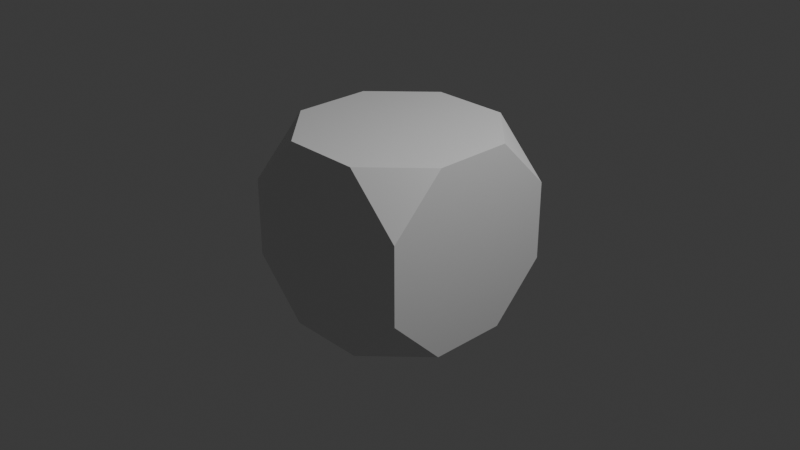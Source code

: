 # Source: Truncated_Cube.blend  (saved by Blender 4.2.66; exported with 4.5.12 LTS)
import bpy
from mathutils import Matrix  # noqa: F401  (used for matrix-valued properties, if any)

bpy.ops.wm.read_factory_settings(use_empty=True)
scene = bpy.context.scene
scene.name = 'Scene'

# ---- collections
col_collection = bpy.data.collections.new('Collection'); scene.collection.children.link(col_collection)

# ---- materials (node trees are filled in below, after node groups)
mat_material = bpy.data.materials.new('Material')
mat_material.alpha_threshold = 0.0
mat_material.use_transparent_shadow = False
mat_material.roughness = 0.5
mat_material.line_color = (0.0, 0.0, 0.0, 1.0)

# ---- material node trees
mat_material.use_nodes = True; mat_material.node_tree.nodes.clear()
_N = mat_material.node_tree.nodes; _L = mat_material.node_tree.links
n0 = _N.new('ShaderNodeOutputMaterial'); n0.name = 'Material Output'; n0.location = (300, 300)
n1 = _N.new('ShaderNodeBsdfPrincipled'); n1.name = 'Principled BSDF'; n1.location = (10, 300)
n1.inputs[3].default_value = 1.45
_L.new(n1.outputs[0], n0.inputs[0])
n0.is_active_output = True

# ---- world
world_world = bpy.data.worlds.new('World'); scene.world = world_world
world_world.use_nodes = True; world_world.node_tree.nodes.clear()
_N = world_world.node_tree.nodes; _L = world_world.node_tree.links
n0 = _N.new('ShaderNodeOutputWorld'); n0.name = 'World Output'; n0.location = (300, 300)
n1 = _N.new('ShaderNodeBackground'); n1.name = 'Background'; n1.location = (10, 300)
n1.inputs[0].default_value = (0.05088, 0.05088, 0.05088, 1.0)
_L.new(n1.outputs[0], n0.inputs[0])
n0.is_active_output = True
world_world.color = (0.05088, 0.05088, 0.05088)
world_world.sun_shadow_jitter_overblur = 0.0

# ---- cameras
cam_camera = bpy.data.cameras.new('Camera')
cam_camera.clip_end = 100.0
cam_camera.ortho_scale = 7.314

# ---- lights
light_light = bpy.data.lights.new('Light', 'POINT')
light_light.energy = 1000.0
light_light.shadow_soft_size = 0.1

# ---- meshes
me_cube = bpy.data.meshes.new('Cube')
me_cube.from_pydata([(0.4223, 1.0, 1.0), (1.0, 0.4223, 1.0), (1.0, 1.0, 0.4223), (0.4223, 1.0, -1.0), (1.0, 1.0, -0.4223), (1.0, 0.4223, -1.0), (1.0, -0.4223, 1.0), (0.4223, -1.0, 1.0), (1.0, -1.0, 0.4223), (1.0, -1.0, -0.4223), (0.4223, -1.0, -1.0), (1.0, -0.4223, -1.0), (-1.0, 1.0, 0.4223), (-1.0, 0.4223, 1.0), (-0.4223, 1.0, 1.0), (-1.0, 1.0, -0.4223), (-0.4223, 1.0, -1.0), (-1.0, 0.4223, -1.0), (-1.0, -1.0, 0.4223), (-0.4223, -1.0, 1.0), (-1.0, -0.4223, 1.0), (-0.4223, -1.0, -1.0), (-1.0, -1.0, -0.4223), (-1.0, -0.4223, -1.0)], [], [(17, 16, 3, 5, 11, 10, 21, 23), (23, 22, 18, 20, 13, 12, 15, 17), (10, 9, 8, 7, 19, 18, 22, 21), (1, 0, 14, 13, 20, 19, 7, 6), (5, 4, 2, 1, 6, 8, 9, 11), (0, 1, 2), (3, 4, 5), (6, 7, 8), (9, 10, 11), (12, 13, 14), (15, 16, 17), (18, 19, 20), (21, 22, 23), (16, 15, 12, 14, 0, 2, 4, 3)])
_uv = me_cube.uv_layers.new(name='UVMap')
_uv.uv.foreach_set('vector', [0.125, 0.5722, 0.1972, 0.5, 0.3028, 0.5, 0.375, 0.5722, 0.375, 0.6778, 0.3028, 0.75, 0.1972, 0.75, 0.125, 0.6778, 0.375, 0.07221, 0.4472, 0.0, 0.5528, 0.0, 0.625, 0.07221, 0.625, 0.1778, 0.5528, 0.25, 0.4472, 0.25, 0.375, 0.1778, 0.375, 0.8222, 0.4472, 0.75, 0.5528, 0.75, 0.625, 0.8222, 0.625, 0.9278, 0.5528, 1.0, 0.4472, 1.0, 0.375, 0.9278, 0.625, 0.5722, 0.6972, 0.5, 0.8028, 0.5, 0.875, 0.5722, 0.875, 0.6778, 0.8028, 0.75, 0.6972, 0.75, 0.625, 0.6778, 0.375, 0.5722, 0.4472, 0.5, 0.5528, 0.5, 0.625, 0.5722, 0.625, 0.6778, 0.5528, 0.75, 0.4472, 0.75, 0.375, 0.6778, 0.625, 0.4278, 0.625, 0.5722, 0.5528, 0.5, 0.3028, 0.5, 0.4472, 0.5, 0.375, 0.5722, 0.625, 0.6778, 0.6972, 0.75, 0.5528, 0.75, 0.4472, 0.75, 0.375, 0.8222, 0.375, 0.6778, 0.5528, 0.25, 0.625, 0.1778, 0.8028, 0.5, 0.4472, 0.25, 0.375, 0.3222, 0.125, 0.5722, 0.5528, 0.0, 0.625, 0.9278, 0.875, 0.6778, 0.1972, 0.75, 0.4472, 1.0, 0.375, 0.07221, 0.375, 0.3222, 0.4472, 0.25, 0.5528, 0.25, 0.625, 0.3222, 0.625, 0.4278, 0.5528, 0.5, 0.4472, 0.5, 0.375, 0.4278])
me_cube.materials.append(mat_material)
me_cube.use_mirror_vertex_groups = False
me_cube.update()

# ---- objects
ob_cube = bpy.data.objects.new('Cube', me_cube)
ob_light = bpy.data.objects.new('Light', light_light)
ob_camera = bpy.data.objects.new('Camera', cam_camera)

# ---- transforms, parenting, visibility, modifiers, constraints
ob_cube.location = (0.0, 0.0, 0.0)
ob_cube.lock_rotations_4d = False
ob_cube.empty_display_type = 'ARROWS'
ob_cube.lineart.crease_threshold = 0.0
ob_light.location = (4.076, 1.005, 5.904)
ob_light.rotation_euler = (0.6503, 0.05522, 1.866)
ob_light.lock_rotations_4d = False
ob_light.empty_display_type = 'ARROWS'
ob_light.color = (0.0, 0.0, 0.0, 0.0)
ob_light.lineart.crease_threshold = 0.0
ob_camera.location = (7.359, -6.926, 4.958)
ob_camera.rotation_euler = (1.109, 0.0, 0.8149)
ob_camera.lock_rotations_4d = False
ob_camera.empty_display_type = 'ARROWS'
ob_camera.color = (0.0, 0.0, 0.0, 0.0)
ob_camera.display_type = 'WIRE'
ob_camera.lineart.crease_threshold = 0.0

# ---- collection membership
col_collection.objects.link(ob_cube)
col_collection.objects.link(ob_light)
col_collection.objects.link(ob_camera)

# ---- scene / render settings (as saved in the file)
scene.camera = ob_camera
scene.frame_start = 1; scene.frame_end = 250; scene.frame_set(1)
scene.render.engine = 'BLENDER_EEVEE_NEXT'
bpy.context.view_layer.update()
